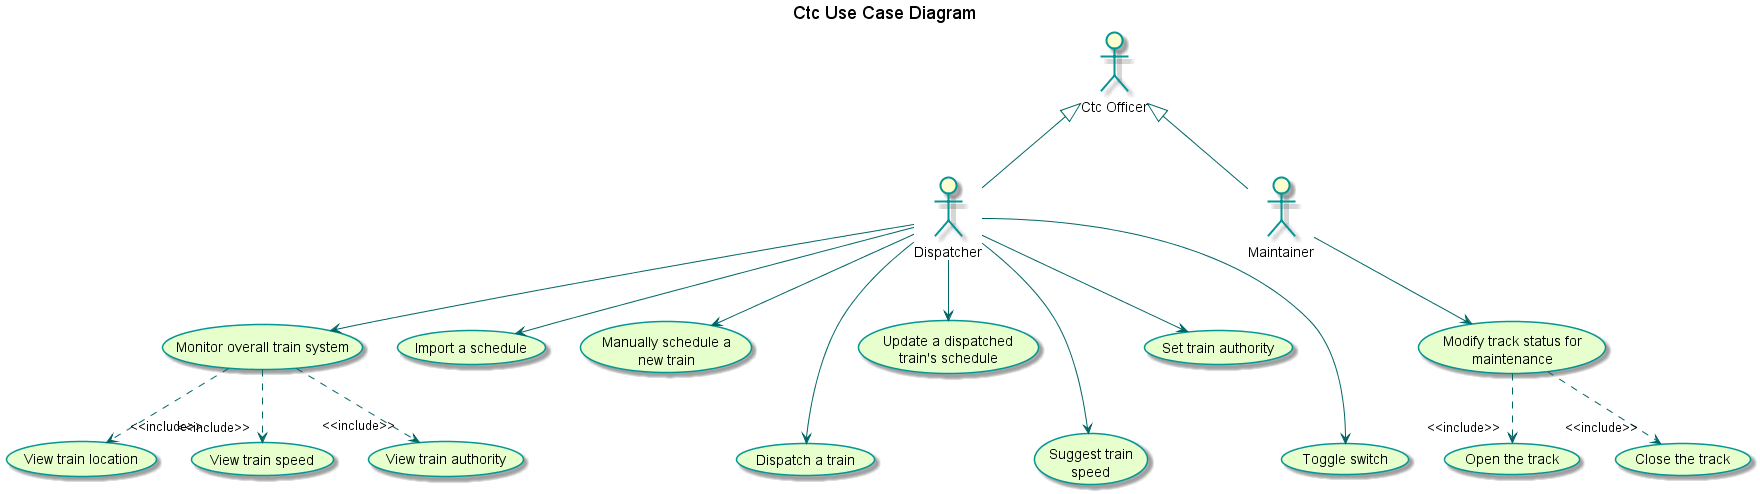

The diagram above was rendered by PlantUML. Its source (embedded in the PNG):
@startuml
title Ctc Use Case Diagram
skinparam backgroundColor transparent'
skinparam usecaseBackgroundColor #e6ffcc
skinparam usecaseBorderColor 	#049595
skinparam actorBorderColor 	#049595
skinparam packageBorderColor  #049595
skinparam arrowColor #006666

:Ctc Officer: as c
:Dispatcher: as d
:Maintainer: as m
c <|-- d
c <|-- m
(Monitor overall train system) as mots
(Modify track status for\nmaintenance) as mts
d --> (Import a schedule)
d --> (Manually schedule a \nnew train)
d ---> (Dispatch a train)
d --> (Update a dispatched\ntrain's schedule)
d ---> (Suggest train\nspeed)
d --> (Set train authority)
d ---> (Toggle switch)
d --> mots
mots .->"<<include>>" (View train location)
mots .->"<<include>>" (View train speed)
mots .->"<<include>>" (View train authority)

m --> mts
mts .->"<<include>>" (Open the track)
mts .->"<<include>>" (Close the track)
@enduml